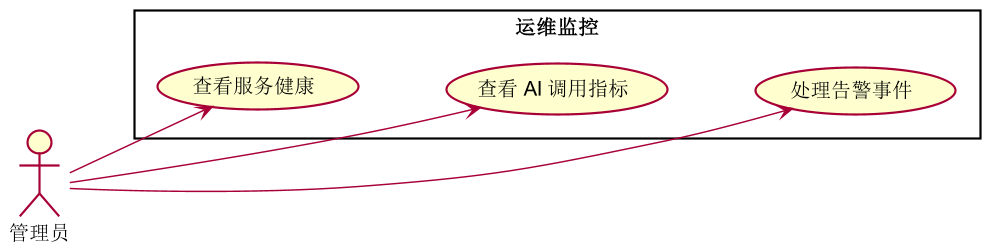

The diagram above was rendered by PlantUML. Its source (embedded in the PNG):
@startuml
left to right direction
skinparam shadowing false
skinparam dpi 140
actor "管理员" as U
rectangle "运维监控" {
  usecase "查看服务健康" as UC1
  usecase "查看 AI 调用指标" as UC2
  usecase "处理告警事件" as UC3
}
U --> UC1
U --> UC2
U --> UC3
UC1 -[hidden]down- UC2
UC2 -[hidden]down- UC3
@enduml